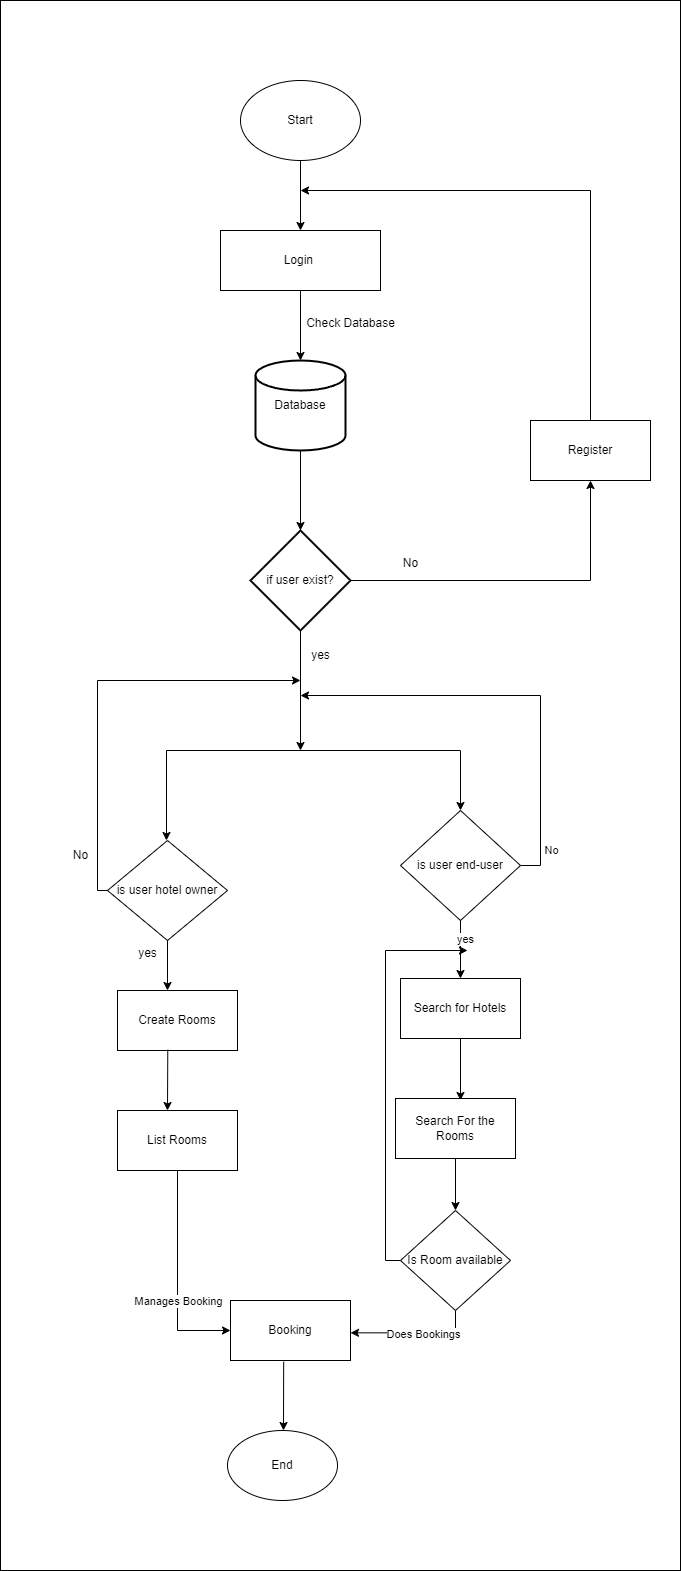

The diagram above was exported from draw.io. Its source (the exported page's mxGraphModel, read from the mxfile embedded in the PNG):
<mxGraphModel dx="1867" dy="1892" grid="1" gridSize="10" guides="1" tooltips="1" connect="1" arrows="1" fold="1" page="1" pageScale="1" pageWidth="827" pageHeight="1169" math="0" shadow="0">
  <root>
    <mxCell id="0" />
    <mxCell id="1" parent="0" />
    <mxCell id="4USGExdnJOqokkeKarb8-85" value="" style="rounded=0;whiteSpace=wrap;html=1;" vertex="1" parent="1">
      <mxGeometry x="60" y="-70" width="680" height="1570" as="geometry" />
    </mxCell>
    <mxCell id="4USGExdnJOqokkeKarb8-1" value="Start" style="ellipse;whiteSpace=wrap;html=1;" vertex="1" parent="1">
      <mxGeometry x="300" y="10" width="120" height="80" as="geometry" />
    </mxCell>
    <mxCell id="4USGExdnJOqokkeKarb8-2" value="" style="endArrow=classic;html=1;rounded=0;exitX=0.5;exitY=1;exitDx=0;exitDy=0;" edge="1" parent="1" source="4USGExdnJOqokkeKarb8-1">
      <mxGeometry width="50" height="50" relative="1" as="geometry">
        <mxPoint x="390" y="100" as="sourcePoint" />
        <mxPoint x="360" y="160" as="targetPoint" />
      </mxGeometry>
    </mxCell>
    <mxCell id="4USGExdnJOqokkeKarb8-3" value="Login&amp;nbsp;" style="rounded=0;whiteSpace=wrap;html=1;" vertex="1" parent="1">
      <mxGeometry x="280" y="160" width="160" height="60" as="geometry" />
    </mxCell>
    <mxCell id="4USGExdnJOqokkeKarb8-4" value="" style="endArrow=classic;html=1;rounded=0;exitX=0.5;exitY=1;exitDx=0;exitDy=0;" edge="1" parent="1" source="4USGExdnJOqokkeKarb8-3" target="4USGExdnJOqokkeKarb8-6">
      <mxGeometry width="50" height="50" relative="1" as="geometry">
        <mxPoint x="390" y="300" as="sourcePoint" />
        <mxPoint x="360" y="280" as="targetPoint" />
      </mxGeometry>
    </mxCell>
    <mxCell id="4USGExdnJOqokkeKarb8-6" value="Database" style="strokeWidth=2;html=1;shape=mxgraph.flowchart.database;whiteSpace=wrap;" vertex="1" parent="1">
      <mxGeometry x="315" y="290" width="90" height="90" as="geometry" />
    </mxCell>
    <mxCell id="4USGExdnJOqokkeKarb8-7" value="Check Database" style="text;html=1;align=center;verticalAlign=middle;resizable=0;points=[];autosize=1;strokeColor=none;fillColor=none;" vertex="1" parent="1">
      <mxGeometry x="355" y="238" width="110" height="30" as="geometry" />
    </mxCell>
    <mxCell id="4USGExdnJOqokkeKarb8-17" style="edgeStyle=orthogonalEdgeStyle;rounded=0;orthogonalLoop=1;jettySize=auto;html=1;" edge="1" parent="1" source="4USGExdnJOqokkeKarb8-8" target="4USGExdnJOqokkeKarb8-18">
      <mxGeometry relative="1" as="geometry">
        <mxPoint x="630" y="410" as="targetPoint" />
      </mxGeometry>
    </mxCell>
    <mxCell id="4USGExdnJOqokkeKarb8-8" value="if user exist?" style="strokeWidth=2;html=1;shape=mxgraph.flowchart.decision;whiteSpace=wrap;" vertex="1" parent="1">
      <mxGeometry x="310" y="460" width="100" height="100" as="geometry" />
    </mxCell>
    <mxCell id="4USGExdnJOqokkeKarb8-9" value="" style="endArrow=classic;html=1;rounded=0;exitX=0.5;exitY=1;exitDx=0;exitDy=0;exitPerimeter=0;entryX=0.5;entryY=0;entryDx=0;entryDy=0;entryPerimeter=0;" edge="1" parent="1" source="4USGExdnJOqokkeKarb8-6" target="4USGExdnJOqokkeKarb8-8">
      <mxGeometry width="50" height="50" relative="1" as="geometry">
        <mxPoint x="390" y="500" as="sourcePoint" />
        <mxPoint x="440" y="450" as="targetPoint" />
      </mxGeometry>
    </mxCell>
    <mxCell id="4USGExdnJOqokkeKarb8-10" value="" style="endArrow=classic;html=1;rounded=0;exitX=0.5;exitY=1;exitDx=0;exitDy=0;exitPerimeter=0;" edge="1" parent="1" source="4USGExdnJOqokkeKarb8-8">
      <mxGeometry width="50" height="50" relative="1" as="geometry">
        <mxPoint x="390" y="600" as="sourcePoint" />
        <mxPoint x="360" y="680" as="targetPoint" />
      </mxGeometry>
    </mxCell>
    <mxCell id="4USGExdnJOqokkeKarb8-11" value="yes" style="text;html=1;align=center;verticalAlign=middle;resizable=0;points=[];autosize=1;strokeColor=none;fillColor=none;" vertex="1" parent="1">
      <mxGeometry x="360" y="570" width="40" height="30" as="geometry" />
    </mxCell>
    <mxCell id="4USGExdnJOqokkeKarb8-78" style="edgeStyle=orthogonalEdgeStyle;rounded=0;orthogonalLoop=1;jettySize=auto;html=1;" edge="1" parent="1" source="4USGExdnJOqokkeKarb8-18">
      <mxGeometry relative="1" as="geometry">
        <mxPoint x="360" y="120" as="targetPoint" />
        <Array as="points">
          <mxPoint x="650" y="120" />
        </Array>
      </mxGeometry>
    </mxCell>
    <mxCell id="4USGExdnJOqokkeKarb8-18" value="Register" style="rounded=0;whiteSpace=wrap;html=1;" vertex="1" parent="1">
      <mxGeometry x="590" y="350" width="120" height="60" as="geometry" />
    </mxCell>
    <mxCell id="4USGExdnJOqokkeKarb8-21" value="No" style="text;html=1;align=center;verticalAlign=middle;resizable=0;points=[];autosize=1;strokeColor=none;fillColor=none;" vertex="1" parent="1">
      <mxGeometry x="450" y="478" width="40" height="30" as="geometry" />
    </mxCell>
    <mxCell id="4USGExdnJOqokkeKarb8-27" value="" style="endArrow=classic;html=1;rounded=0;" edge="1" parent="1">
      <mxGeometry width="50" height="50" relative="1" as="geometry">
        <mxPoint x="226" y="680" as="sourcePoint" />
        <mxPoint x="226" y="770" as="targetPoint" />
      </mxGeometry>
    </mxCell>
    <mxCell id="4USGExdnJOqokkeKarb8-28" value="" style="endArrow=classic;html=1;rounded=0;" edge="1" parent="1">
      <mxGeometry width="50" height="50" relative="1" as="geometry">
        <mxPoint x="520" y="680" as="sourcePoint" />
        <mxPoint x="520" y="740" as="targetPoint" />
      </mxGeometry>
    </mxCell>
    <mxCell id="4USGExdnJOqokkeKarb8-30" value="is user hotel owner" style="rhombus;whiteSpace=wrap;html=1;" vertex="1" parent="1">
      <mxGeometry x="167" y="770" width="120" height="100" as="geometry" />
    </mxCell>
    <mxCell id="4USGExdnJOqokkeKarb8-45" style="edgeStyle=orthogonalEdgeStyle;rounded=0;orthogonalLoop=1;jettySize=auto;html=1;exitX=1;exitY=0.5;exitDx=0;exitDy=0;" edge="1" parent="1" source="4USGExdnJOqokkeKarb8-32">
      <mxGeometry relative="1" as="geometry">
        <mxPoint x="360" y="625" as="targetPoint" />
        <mxPoint x="625" y="770" as="sourcePoint" />
        <Array as="points">
          <mxPoint x="600" y="795" />
          <mxPoint x="600" y="625" />
        </Array>
      </mxGeometry>
    </mxCell>
    <mxCell id="4USGExdnJOqokkeKarb8-47" value="No" style="edgeLabel;html=1;align=center;verticalAlign=middle;resizable=0;points=[];" vertex="1" connectable="0" parent="4USGExdnJOqokkeKarb8-45">
      <mxGeometry x="-0.4599" y="-1" relative="1" as="geometry">
        <mxPoint x="9" y="81" as="offset" />
      </mxGeometry>
    </mxCell>
    <mxCell id="4USGExdnJOqokkeKarb8-32" value="is user end-user" style="rhombus;whiteSpace=wrap;html=1;" vertex="1" parent="1">
      <mxGeometry x="460" y="740" width="120" height="110" as="geometry" />
    </mxCell>
    <mxCell id="4USGExdnJOqokkeKarb8-33" value="" style="endArrow=classic;html=1;rounded=0;exitX=0.5;exitY=1;exitDx=0;exitDy=0;" edge="1" parent="1" source="4USGExdnJOqokkeKarb8-30">
      <mxGeometry width="50" height="50" relative="1" as="geometry">
        <mxPoint x="537" y="1000" as="sourcePoint" />
        <mxPoint x="227" y="920" as="targetPoint" />
      </mxGeometry>
    </mxCell>
    <mxCell id="4USGExdnJOqokkeKarb8-36" value="Search for Hotels" style="rounded=0;whiteSpace=wrap;html=1;" vertex="1" parent="1">
      <mxGeometry x="460" y="908" width="120" height="60" as="geometry" />
    </mxCell>
    <mxCell id="4USGExdnJOqokkeKarb8-38" value="" style="endArrow=classic;html=1;rounded=0;exitX=0.5;exitY=1;exitDx=0;exitDy=0;entryX=0.5;entryY=0;entryDx=0;entryDy=0;" edge="1" parent="1" source="4USGExdnJOqokkeKarb8-32" target="4USGExdnJOqokkeKarb8-36">
      <mxGeometry width="50" height="50" relative="1" as="geometry">
        <mxPoint x="377" y="860" as="sourcePoint" />
        <mxPoint x="-253" y="920" as="targetPoint" />
      </mxGeometry>
    </mxCell>
    <mxCell id="4USGExdnJOqokkeKarb8-44" value="yes" style="edgeLabel;html=1;align=center;verticalAlign=middle;resizable=0;points=[];" vertex="1" connectable="0" parent="4USGExdnJOqokkeKarb8-38">
      <mxGeometry x="-0.36" y="4" relative="1" as="geometry">
        <mxPoint as="offset" />
      </mxGeometry>
    </mxCell>
    <mxCell id="4USGExdnJOqokkeKarb8-39" value="" style="endArrow=classic;html=1;rounded=0;exitX=0.5;exitY=1;exitDx=0;exitDy=0;" edge="1" parent="1" source="4USGExdnJOqokkeKarb8-36">
      <mxGeometry width="50" height="50" relative="1" as="geometry">
        <mxPoint x="-96" y="868" as="sourcePoint" />
        <mxPoint x="520" y="1030" as="targetPoint" />
      </mxGeometry>
    </mxCell>
    <mxCell id="4USGExdnJOqokkeKarb8-40" value="yes" style="text;html=1;align=center;verticalAlign=middle;resizable=0;points=[];autosize=1;strokeColor=none;fillColor=none;" vertex="1" parent="1">
      <mxGeometry x="187" y="868" width="40" height="30" as="geometry" />
    </mxCell>
    <mxCell id="4USGExdnJOqokkeKarb8-43" value="No" style="text;html=1;align=center;verticalAlign=middle;resizable=0;points=[];autosize=1;strokeColor=none;fillColor=none;" vertex="1" parent="1">
      <mxGeometry x="120" y="770" width="40" height="30" as="geometry" />
    </mxCell>
    <mxCell id="4USGExdnJOqokkeKarb8-48" value="Search For the Rooms" style="rounded=0;whiteSpace=wrap;html=1;" vertex="1" parent="1">
      <mxGeometry x="455" y="1028" width="120" height="60" as="geometry" />
    </mxCell>
    <mxCell id="4USGExdnJOqokkeKarb8-49" value="" style="endArrow=classic;html=1;rounded=0;exitX=0.5;exitY=1;exitDx=0;exitDy=0;entryX=0.5;entryY=0;entryDx=0;entryDy=0;" edge="1" parent="1" source="4USGExdnJOqokkeKarb8-48" target="4USGExdnJOqokkeKarb8-65">
      <mxGeometry width="50" height="50" relative="1" as="geometry">
        <mxPoint x="77" y="1200" as="sourcePoint" />
        <mxPoint x="377" y="1150" as="targetPoint" />
      </mxGeometry>
    </mxCell>
    <mxCell id="4USGExdnJOqokkeKarb8-51" value="Create Rooms" style="rounded=0;whiteSpace=wrap;html=1;" vertex="1" parent="1">
      <mxGeometry x="177" y="920" width="120" height="60" as="geometry" />
    </mxCell>
    <mxCell id="4USGExdnJOqokkeKarb8-52" value="" style="endArrow=classic;html=1;rounded=0;exitX=0.419;exitY=0.988;exitDx=0;exitDy=0;exitPerimeter=0;" edge="1" parent="1" source="4USGExdnJOqokkeKarb8-51">
      <mxGeometry width="50" height="50" relative="1" as="geometry">
        <mxPoint x="537" y="990" as="sourcePoint" />
        <mxPoint x="227" y="1040" as="targetPoint" />
      </mxGeometry>
    </mxCell>
    <mxCell id="4USGExdnJOqokkeKarb8-72" style="edgeStyle=orthogonalEdgeStyle;rounded=0;orthogonalLoop=1;jettySize=auto;html=1;entryX=0;entryY=0.5;entryDx=0;entryDy=0;" edge="1" parent="1" source="4USGExdnJOqokkeKarb8-53" target="4USGExdnJOqokkeKarb8-58">
      <mxGeometry relative="1" as="geometry" />
    </mxCell>
    <mxCell id="4USGExdnJOqokkeKarb8-79" value="Manages Booking" style="edgeLabel;html=1;align=center;verticalAlign=middle;resizable=0;points=[];" vertex="1" connectable="0" parent="4USGExdnJOqokkeKarb8-72">
      <mxGeometry x="0.2272" relative="1" as="geometry">
        <mxPoint as="offset" />
      </mxGeometry>
    </mxCell>
    <mxCell id="4USGExdnJOqokkeKarb8-53" value="List Rooms" style="rounded=0;whiteSpace=wrap;html=1;" vertex="1" parent="1">
      <mxGeometry x="177" y="1040" width="120" height="60" as="geometry" />
    </mxCell>
    <mxCell id="4USGExdnJOqokkeKarb8-58" value="Booking" style="rounded=0;whiteSpace=wrap;html=1;" vertex="1" parent="1">
      <mxGeometry x="290" y="1230" width="120" height="60" as="geometry" />
    </mxCell>
    <mxCell id="4USGExdnJOqokkeKarb8-73" style="edgeStyle=orthogonalEdgeStyle;rounded=0;orthogonalLoop=1;jettySize=auto;html=1;entryX=1;entryY=0.539;entryDx=0;entryDy=0;exitX=0.5;exitY=1;exitDx=0;exitDy=0;entryPerimeter=0;" edge="1" parent="1" source="4USGExdnJOqokkeKarb8-65" target="4USGExdnJOqokkeKarb8-58">
      <mxGeometry relative="1" as="geometry">
        <mxPoint x="563" y="1255" as="sourcePoint" />
        <mxPoint x="405" y="1290" as="targetPoint" />
      </mxGeometry>
    </mxCell>
    <mxCell id="4USGExdnJOqokkeKarb8-81" value="Does Bookings" style="edgeLabel;html=1;align=center;verticalAlign=middle;resizable=0;points=[];" vertex="1" connectable="0" parent="4USGExdnJOqokkeKarb8-73">
      <mxGeometry x="-0.1492" y="1" relative="1" as="geometry">
        <mxPoint as="offset" />
      </mxGeometry>
    </mxCell>
    <mxCell id="4USGExdnJOqokkeKarb8-75" style="edgeStyle=orthogonalEdgeStyle;rounded=0;orthogonalLoop=1;jettySize=auto;html=1;exitX=0;exitY=0.5;exitDx=0;exitDy=0;" edge="1" parent="1" source="4USGExdnJOqokkeKarb8-65">
      <mxGeometry relative="1" as="geometry">
        <mxPoint x="527" y="880" as="targetPoint" />
        <mxPoint x="447" y="1140" as="sourcePoint" />
        <Array as="points">
          <mxPoint x="445" y="1190" />
          <mxPoint x="445" y="880" />
        </Array>
      </mxGeometry>
    </mxCell>
    <mxCell id="4USGExdnJOqokkeKarb8-65" value="Is Room available" style="rhombus;whiteSpace=wrap;html=1;" vertex="1" parent="1">
      <mxGeometry x="460" y="1140" width="110" height="100" as="geometry" />
    </mxCell>
    <mxCell id="4USGExdnJOqokkeKarb8-76" value="" style="endArrow=none;html=1;rounded=0;" edge="1" parent="1">
      <mxGeometry width="50" height="50" relative="1" as="geometry">
        <mxPoint x="226" y="680" as="sourcePoint" />
        <mxPoint x="520" y="680" as="targetPoint" />
      </mxGeometry>
    </mxCell>
    <mxCell id="4USGExdnJOqokkeKarb8-77" value="" style="endArrow=classic;html=1;rounded=0;exitX=0;exitY=0.5;exitDx=0;exitDy=0;edgeStyle=orthogonalEdgeStyle;" edge="1" parent="1" source="4USGExdnJOqokkeKarb8-30">
      <mxGeometry width="50" height="50" relative="1" as="geometry">
        <mxPoint x="40" y="790" as="sourcePoint" />
        <mxPoint x="360" y="610" as="targetPoint" />
        <Array as="points">
          <mxPoint x="157" y="820" />
          <mxPoint x="157" y="610" />
        </Array>
      </mxGeometry>
    </mxCell>
    <mxCell id="4USGExdnJOqokkeKarb8-82" value="" style="endArrow=classic;html=1;rounded=0;exitX=0.443;exitY=1.022;exitDx=0;exitDy=0;exitPerimeter=0;" edge="1" parent="1" source="4USGExdnJOqokkeKarb8-58">
      <mxGeometry width="50" height="50" relative="1" as="geometry">
        <mxPoint x="290" y="1290" as="sourcePoint" />
        <mxPoint x="343" y="1360" as="targetPoint" />
      </mxGeometry>
    </mxCell>
    <mxCell id="4USGExdnJOqokkeKarb8-83" value="End" style="ellipse;whiteSpace=wrap;html=1;" vertex="1" parent="1">
      <mxGeometry x="287" y="1360" width="110" height="70" as="geometry" />
    </mxCell>
  </root>
</mxGraphModel>